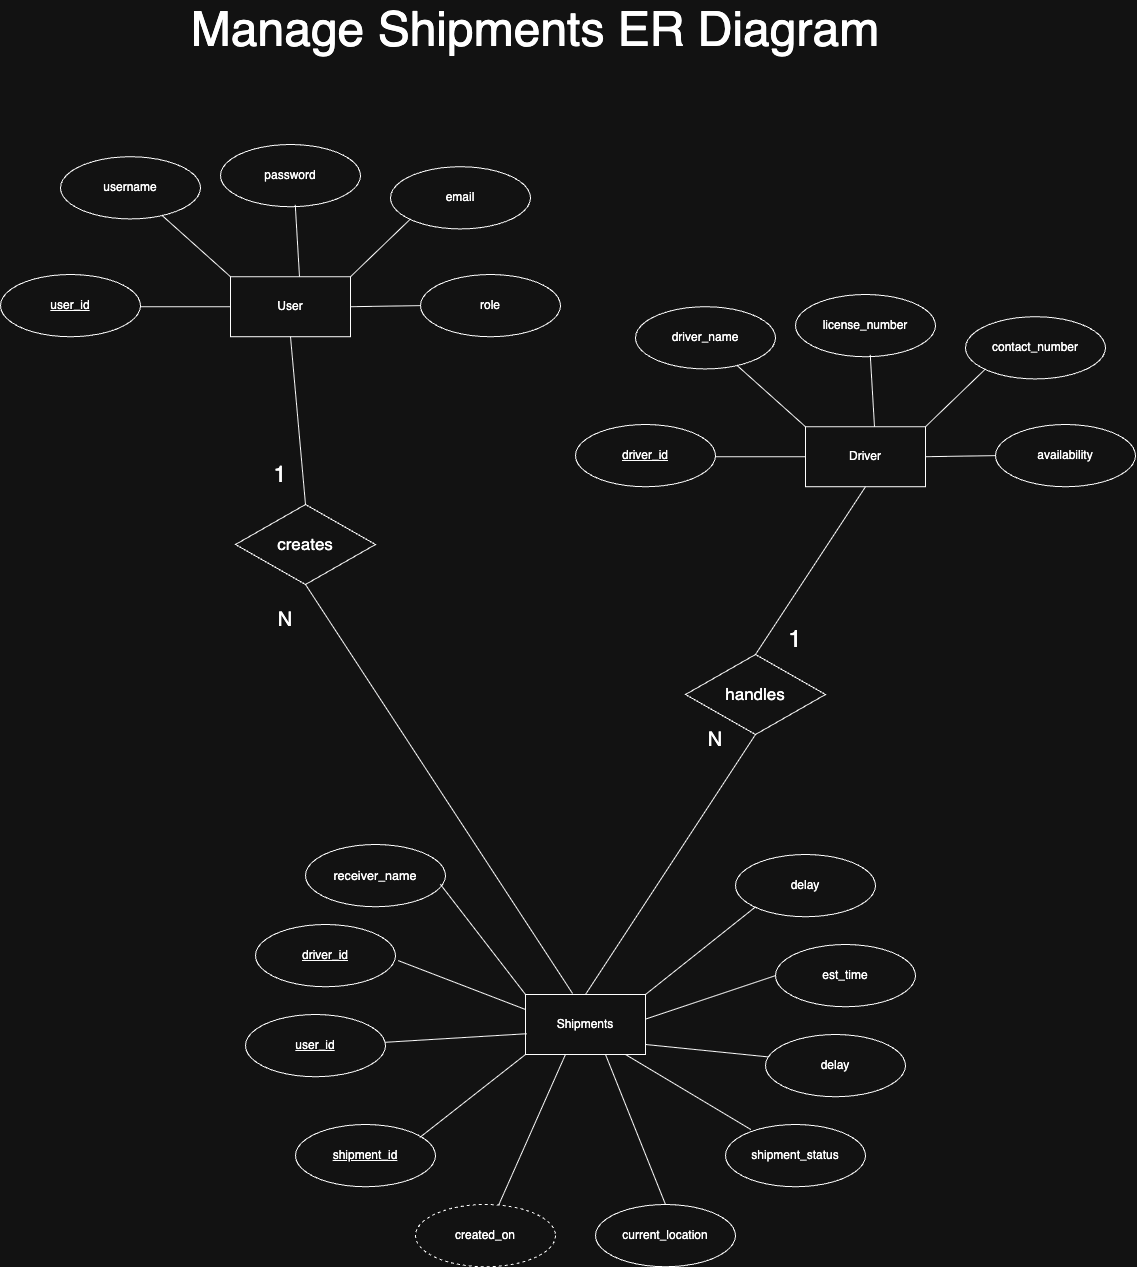

The diagram above was exported from draw.io. Its source (the exported page's mxGraphModel, read from the mxfile embedded in the PNG):
<mxGraphModel dx="2545" dy="1503" grid="1" gridSize="10" guides="1" tooltips="1" connect="1" arrows="1" fold="1" page="1" pageScale="1" pageWidth="850" pageHeight="1100" math="0" shadow="0">
  <root>
    <mxCell id="0" />
    <mxCell id="1" parent="0" />
    <mxCell id="IIntnXBvIjWNIjDfTGYH-1" value="User" style="rounded=0;whiteSpace=wrap;html=1;" vertex="1" parent="1">
      <mxGeometry x="375" y="352.22" width="120" height="60" as="geometry" />
    </mxCell>
    <mxCell id="IIntnXBvIjWNIjDfTGYH-2" value="&lt;u&gt;user_id&lt;/u&gt;" style="ellipse;whiteSpace=wrap;html=1;" vertex="1" parent="1">
      <mxGeometry x="145" y="350" width="140" height="62.22" as="geometry" />
    </mxCell>
    <mxCell id="IIntnXBvIjWNIjDfTGYH-4" value="username" style="ellipse;whiteSpace=wrap;html=1;" vertex="1" parent="1">
      <mxGeometry x="205" y="232.22" width="140" height="62.22" as="geometry" />
    </mxCell>
    <mxCell id="IIntnXBvIjWNIjDfTGYH-5" value="password" style="ellipse;whiteSpace=wrap;html=1;" vertex="1" parent="1">
      <mxGeometry x="365" y="220" width="140" height="62.22" as="geometry" />
    </mxCell>
    <mxCell id="IIntnXBvIjWNIjDfTGYH-6" value="email" style="ellipse;whiteSpace=wrap;html=1;" vertex="1" parent="1">
      <mxGeometry x="535" y="242.22" width="140" height="62.22" as="geometry" />
    </mxCell>
    <mxCell id="IIntnXBvIjWNIjDfTGYH-7" value="role" style="ellipse;whiteSpace=wrap;html=1;" vertex="1" parent="1">
      <mxGeometry x="565" y="350" width="140" height="62.22" as="geometry" />
    </mxCell>
    <mxCell id="IIntnXBvIjWNIjDfTGYH-8" value="" style="endArrow=none;html=1;rounded=0;entryX=0;entryY=0.5;entryDx=0;entryDy=0;" edge="1" parent="1" target="IIntnXBvIjWNIjDfTGYH-1">
      <mxGeometry width="50" height="50" relative="1" as="geometry">
        <mxPoint x="285" y="382.22" as="sourcePoint" />
        <mxPoint x="335" y="332.22" as="targetPoint" />
      </mxGeometry>
    </mxCell>
    <mxCell id="IIntnXBvIjWNIjDfTGYH-10" value="" style="endArrow=none;html=1;rounded=0;entryX=0;entryY=0;entryDx=0;entryDy=0;" edge="1" parent="1" source="IIntnXBvIjWNIjDfTGYH-4" target="IIntnXBvIjWNIjDfTGYH-1">
      <mxGeometry width="50" height="50" relative="1" as="geometry">
        <mxPoint x="405" y="412.22" as="sourcePoint" />
        <mxPoint x="455" y="362.22" as="targetPoint" />
        <Array as="points">
          <mxPoint x="375" y="352.22" />
        </Array>
      </mxGeometry>
    </mxCell>
    <mxCell id="IIntnXBvIjWNIjDfTGYH-11" value="" style="endArrow=none;html=1;rounded=0;entryX=0;entryY=0;entryDx=0;entryDy=0;exitX=0.534;exitY=0.971;exitDx=0;exitDy=0;exitPerimeter=0;" edge="1" parent="1" source="IIntnXBvIjWNIjDfTGYH-5">
      <mxGeometry width="50" height="50" relative="1" as="geometry">
        <mxPoint x="375" y="291.22" as="sourcePoint" />
        <mxPoint x="444" y="352.22" as="targetPoint" />
        <Array as="points">
          <mxPoint x="444" y="352.22" />
        </Array>
      </mxGeometry>
    </mxCell>
    <mxCell id="IIntnXBvIjWNIjDfTGYH-12" value="" style="endArrow=none;html=1;rounded=0;exitX=1;exitY=0;exitDx=0;exitDy=0;" edge="1" parent="1" source="IIntnXBvIjWNIjDfTGYH-1">
      <mxGeometry width="50" height="50" relative="1" as="geometry">
        <mxPoint x="505" y="344.44" as="sourcePoint" />
        <mxPoint x="555" y="294.44" as="targetPoint" />
      </mxGeometry>
    </mxCell>
    <mxCell id="IIntnXBvIjWNIjDfTGYH-13" value="" style="endArrow=none;html=1;rounded=0;entryX=0;entryY=0.5;entryDx=0;entryDy=0;" edge="1" parent="1" target="IIntnXBvIjWNIjDfTGYH-7">
      <mxGeometry width="50" height="50" relative="1" as="geometry">
        <mxPoint x="495" y="382.22" as="sourcePoint" />
        <mxPoint x="545" y="332.22" as="targetPoint" />
      </mxGeometry>
    </mxCell>
    <mxCell id="IIntnXBvIjWNIjDfTGYH-14" value="Driver" style="rounded=0;whiteSpace=wrap;html=1;" vertex="1" parent="1">
      <mxGeometry x="950" y="502.22" width="120" height="60" as="geometry" />
    </mxCell>
    <mxCell id="IIntnXBvIjWNIjDfTGYH-15" value="&lt;u&gt;driver_id&lt;/u&gt;" style="ellipse;whiteSpace=wrap;html=1;" vertex="1" parent="1">
      <mxGeometry x="720" y="500" width="140" height="62.22" as="geometry" />
    </mxCell>
    <mxCell id="IIntnXBvIjWNIjDfTGYH-16" value="driver_name" style="ellipse;whiteSpace=wrap;html=1;" vertex="1" parent="1">
      <mxGeometry x="780" y="382.22" width="140" height="62.22" as="geometry" />
    </mxCell>
    <mxCell id="IIntnXBvIjWNIjDfTGYH-17" value="license_number" style="ellipse;whiteSpace=wrap;html=1;" vertex="1" parent="1">
      <mxGeometry x="940" y="370" width="140" height="62.22" as="geometry" />
    </mxCell>
    <mxCell id="IIntnXBvIjWNIjDfTGYH-18" value="contact_number" style="ellipse;whiteSpace=wrap;html=1;" vertex="1" parent="1">
      <mxGeometry x="1110" y="392.22" width="140" height="62.22" as="geometry" />
    </mxCell>
    <mxCell id="IIntnXBvIjWNIjDfTGYH-19" value="availability" style="ellipse;whiteSpace=wrap;html=1;" vertex="1" parent="1">
      <mxGeometry x="1140" y="500" width="140" height="62.22" as="geometry" />
    </mxCell>
    <mxCell id="IIntnXBvIjWNIjDfTGYH-20" value="" style="endArrow=none;html=1;rounded=0;entryX=0;entryY=0.5;entryDx=0;entryDy=0;" edge="1" parent="1" target="IIntnXBvIjWNIjDfTGYH-14">
      <mxGeometry width="50" height="50" relative="1" as="geometry">
        <mxPoint x="860" y="532.22" as="sourcePoint" />
        <mxPoint x="910" y="482.22" as="targetPoint" />
      </mxGeometry>
    </mxCell>
    <mxCell id="IIntnXBvIjWNIjDfTGYH-21" value="" style="endArrow=none;html=1;rounded=0;entryX=0;entryY=0;entryDx=0;entryDy=0;" edge="1" parent="1" source="IIntnXBvIjWNIjDfTGYH-16" target="IIntnXBvIjWNIjDfTGYH-14">
      <mxGeometry width="50" height="50" relative="1" as="geometry">
        <mxPoint x="980" y="562.22" as="sourcePoint" />
        <mxPoint x="1030" y="512.22" as="targetPoint" />
        <Array as="points">
          <mxPoint x="950" y="502.22" />
        </Array>
      </mxGeometry>
    </mxCell>
    <mxCell id="IIntnXBvIjWNIjDfTGYH-22" value="" style="endArrow=none;html=1;rounded=0;entryX=0;entryY=0;entryDx=0;entryDy=0;exitX=0.534;exitY=0.971;exitDx=0;exitDy=0;exitPerimeter=0;" edge="1" parent="1" source="IIntnXBvIjWNIjDfTGYH-17">
      <mxGeometry width="50" height="50" relative="1" as="geometry">
        <mxPoint x="950" y="441.22" as="sourcePoint" />
        <mxPoint x="1019" y="502.22" as="targetPoint" />
        <Array as="points">
          <mxPoint x="1019" y="502.22" />
        </Array>
      </mxGeometry>
    </mxCell>
    <mxCell id="IIntnXBvIjWNIjDfTGYH-23" value="" style="endArrow=none;html=1;rounded=0;exitX=1;exitY=0;exitDx=0;exitDy=0;" edge="1" parent="1" source="IIntnXBvIjWNIjDfTGYH-14">
      <mxGeometry width="50" height="50" relative="1" as="geometry">
        <mxPoint x="1080" y="494.44000000000005" as="sourcePoint" />
        <mxPoint x="1130" y="444.44000000000005" as="targetPoint" />
      </mxGeometry>
    </mxCell>
    <mxCell id="IIntnXBvIjWNIjDfTGYH-24" value="" style="endArrow=none;html=1;rounded=0;entryX=0;entryY=0.5;entryDx=0;entryDy=0;" edge="1" parent="1" target="IIntnXBvIjWNIjDfTGYH-19">
      <mxGeometry width="50" height="50" relative="1" as="geometry">
        <mxPoint x="1070" y="532.22" as="sourcePoint" />
        <mxPoint x="1120" y="482.22" as="targetPoint" />
      </mxGeometry>
    </mxCell>
    <mxCell id="IIntnXBvIjWNIjDfTGYH-25" value="Shipments" style="rounded=0;whiteSpace=wrap;html=1;" vertex="1" parent="1">
      <mxGeometry x="670" y="1070" width="120" height="60" as="geometry" />
    </mxCell>
    <mxCell id="IIntnXBvIjWNIjDfTGYH-26" value="&lt;u&gt;driver_id&lt;/u&gt;" style="ellipse;whiteSpace=wrap;html=1;" vertex="1" parent="1">
      <mxGeometry x="400" y="1000" width="140" height="62.22" as="geometry" />
    </mxCell>
    <mxCell id="IIntnXBvIjWNIjDfTGYH-27" value="&lt;u&gt;user_id&lt;/u&gt;" style="ellipse;whiteSpace=wrap;html=1;" vertex="1" parent="1">
      <mxGeometry x="390" y="1090" width="140" height="62.22" as="geometry" />
    </mxCell>
    <mxCell id="IIntnXBvIjWNIjDfTGYH-28" value="&lt;u&gt;shipment_id&lt;/u&gt;" style="ellipse;whiteSpace=wrap;html=1;" vertex="1" parent="1">
      <mxGeometry x="440" y="1200" width="140" height="62.22" as="geometry" />
    </mxCell>
    <mxCell id="IIntnXBvIjWNIjDfTGYH-29" value="&lt;pre style=&quot;overflow: auto; padding: 9.144px 13.716px; text-wrap-mode: wrap; word-break: break-all; font-size: 12.573px; text-align: start; margin: 0px !important;&quot;&gt;&lt;font face=&quot;Helvetica&quot;&gt;receiver_name&lt;/font&gt;&lt;/pre&gt;" style="ellipse;whiteSpace=wrap;html=1;" vertex="1" parent="1">
      <mxGeometry x="450" y="920" width="140" height="62.22" as="geometry" />
    </mxCell>
    <mxCell id="IIntnXBvIjWNIjDfTGYH-30" value="current_location" style="ellipse;whiteSpace=wrap;html=1;" vertex="1" parent="1">
      <mxGeometry x="740" y="1280" width="140" height="62.22" as="geometry" />
    </mxCell>
    <mxCell id="IIntnXBvIjWNIjDfTGYH-31" value="shipment_status" style="ellipse;whiteSpace=wrap;html=1;" vertex="1" parent="1">
      <mxGeometry x="870" y="1200" width="140" height="62.22" as="geometry" />
    </mxCell>
    <mxCell id="IIntnXBvIjWNIjDfTGYH-32" value="est_time" style="ellipse;whiteSpace=wrap;html=1;" vertex="1" parent="1">
      <mxGeometry x="920" y="1020" width="140" height="62.22" as="geometry" />
    </mxCell>
    <mxCell id="IIntnXBvIjWNIjDfTGYH-33" value="delay" style="ellipse;whiteSpace=wrap;html=1;" vertex="1" parent="1">
      <mxGeometry x="910" y="1110" width="140" height="62.22" as="geometry" />
    </mxCell>
    <mxCell id="IIntnXBvIjWNIjDfTGYH-34" value="delay" style="ellipse;whiteSpace=wrap;html=1;" vertex="1" parent="1">
      <mxGeometry x="880" y="930" width="140" height="62.22" as="geometry" />
    </mxCell>
    <mxCell id="IIntnXBvIjWNIjDfTGYH-35" value="created_on" style="ellipse;whiteSpace=wrap;html=1;dashed=1;" vertex="1" parent="1">
      <mxGeometry x="560" y="1280" width="140" height="62.22" as="geometry" />
    </mxCell>
    <mxCell id="IIntnXBvIjWNIjDfTGYH-37" value="" style="endArrow=none;html=1;rounded=0;entryX=0;entryY=1;entryDx=0;entryDy=0;" edge="1" parent="1" target="IIntnXBvIjWNIjDfTGYH-34">
      <mxGeometry width="50" height="50" relative="1" as="geometry">
        <mxPoint x="790" y="1070" as="sourcePoint" />
        <mxPoint x="840" y="1020" as="targetPoint" />
      </mxGeometry>
    </mxCell>
    <mxCell id="IIntnXBvIjWNIjDfTGYH-38" value="" style="endArrow=none;html=1;rounded=0;entryX=0;entryY=0.5;entryDx=0;entryDy=0;" edge="1" parent="1" target="IIntnXBvIjWNIjDfTGYH-32">
      <mxGeometry width="50" height="50" relative="1" as="geometry">
        <mxPoint x="790" y="1094.6100000000001" as="sourcePoint" />
        <mxPoint x="901" y="1007.6100000000001" as="targetPoint" />
      </mxGeometry>
    </mxCell>
    <mxCell id="IIntnXBvIjWNIjDfTGYH-39" value="" style="endArrow=none;html=1;rounded=0;entryX=0.019;entryY=0.36;entryDx=0;entryDy=0;entryPerimeter=0;exitX=1;exitY=0.833;exitDx=0;exitDy=0;exitPerimeter=0;" edge="1" parent="1" source="IIntnXBvIjWNIjDfTGYH-25" target="IIntnXBvIjWNIjDfTGYH-33">
      <mxGeometry width="50" height="50" relative="1" as="geometry">
        <mxPoint x="790" y="1153.6100000000001" as="sourcePoint" />
        <mxPoint x="920" y="1110" as="targetPoint" />
      </mxGeometry>
    </mxCell>
    <mxCell id="IIntnXBvIjWNIjDfTGYH-40" value="" style="endArrow=none;html=1;rounded=0;entryX=0.181;entryY=0.081;entryDx=0;entryDy=0;entryPerimeter=0;" edge="1" parent="1" target="IIntnXBvIjWNIjDfTGYH-31">
      <mxGeometry width="50" height="50" relative="1" as="geometry">
        <mxPoint x="770" y="1130" as="sourcePoint" />
        <mxPoint x="900" y="1160" as="targetPoint" />
      </mxGeometry>
    </mxCell>
    <mxCell id="IIntnXBvIjWNIjDfTGYH-41" value="" style="endArrow=none;html=1;rounded=0;entryX=0.5;entryY=0;entryDx=0;entryDy=0;" edge="1" parent="1" target="IIntnXBvIjWNIjDfTGYH-30">
      <mxGeometry width="50" height="50" relative="1" as="geometry">
        <mxPoint x="750" y="1130" as="sourcePoint" />
        <mxPoint x="890" y="1190" as="targetPoint" />
      </mxGeometry>
    </mxCell>
    <mxCell id="IIntnXBvIjWNIjDfTGYH-42" value="" style="endArrow=none;html=1;rounded=0;entryX=0.333;entryY=1;entryDx=0;entryDy=0;entryPerimeter=0;" edge="1" parent="1" source="IIntnXBvIjWNIjDfTGYH-35" target="IIntnXBvIjWNIjDfTGYH-25">
      <mxGeometry width="50" height="50" relative="1" as="geometry">
        <mxPoint x="690" y="1273.6100000000001" as="sourcePoint" />
        <mxPoint x="820" y="1230" as="targetPoint" />
      </mxGeometry>
    </mxCell>
    <mxCell id="IIntnXBvIjWNIjDfTGYH-43" value="" style="endArrow=none;html=1;rounded=0;exitX=0.888;exitY=0.208;exitDx=0;exitDy=0;exitPerimeter=0;" edge="1" parent="1" source="IIntnXBvIjWNIjDfTGYH-28">
      <mxGeometry width="50" height="50" relative="1" as="geometry">
        <mxPoint x="600" y="1193.6100000000001" as="sourcePoint" />
        <mxPoint x="670" y="1130" as="targetPoint" />
      </mxGeometry>
    </mxCell>
    <mxCell id="IIntnXBvIjWNIjDfTGYH-44" value="" style="endArrow=none;html=1;rounded=0;entryX=0.009;entryY=0.654;entryDx=0;entryDy=0;entryPerimeter=0;" edge="1" parent="1" source="IIntnXBvIjWNIjDfTGYH-27" target="IIntnXBvIjWNIjDfTGYH-25">
      <mxGeometry width="50" height="50" relative="1" as="geometry">
        <mxPoint x="570" y="1163.6100000000001" as="sourcePoint" />
        <mxPoint x="700" y="1120" as="targetPoint" />
      </mxGeometry>
    </mxCell>
    <mxCell id="IIntnXBvIjWNIjDfTGYH-45" value="" style="endArrow=none;html=1;rounded=0;entryX=0;entryY=0.25;entryDx=0;entryDy=0;exitX=1.019;exitY=0.58;exitDx=0;exitDy=0;exitPerimeter=0;" edge="1" parent="1" source="IIntnXBvIjWNIjDfTGYH-26" target="IIntnXBvIjWNIjDfTGYH-25">
      <mxGeometry width="50" height="50" relative="1" as="geometry">
        <mxPoint x="630" y="1073.6100000000001" as="sourcePoint" />
        <mxPoint x="760" y="1030" as="targetPoint" />
      </mxGeometry>
    </mxCell>
    <mxCell id="IIntnXBvIjWNIjDfTGYH-46" value="" style="endArrow=none;html=1;rounded=0;entryX=0;entryY=0;entryDx=0;entryDy=0;exitX=0.963;exitY=0.639;exitDx=0;exitDy=0;exitPerimeter=0;" edge="1" parent="1" source="IIntnXBvIjWNIjDfTGYH-29" target="IIntnXBvIjWNIjDfTGYH-25">
      <mxGeometry width="50" height="50" relative="1" as="geometry">
        <mxPoint x="650" y="1013.6100000000001" as="sourcePoint" />
        <mxPoint x="780" y="970" as="targetPoint" />
      </mxGeometry>
    </mxCell>
    <mxCell id="IIntnXBvIjWNIjDfTGYH-47" value="&lt;font style=&quot;font-size: 17px;&quot;&gt;creates&lt;/font&gt;" style="rhombus;whiteSpace=wrap;html=1;" vertex="1" parent="1">
      <mxGeometry x="380" y="580" width="140" height="80" as="geometry" />
    </mxCell>
    <mxCell id="IIntnXBvIjWNIjDfTGYH-48" value="&lt;span style=&quot;font-size: 17px;&quot;&gt;handles&lt;/span&gt;" style="rhombus;whiteSpace=wrap;html=1;" vertex="1" parent="1">
      <mxGeometry x="830" y="730" width="140" height="80" as="geometry" />
    </mxCell>
    <mxCell id="IIntnXBvIjWNIjDfTGYH-51" value="" style="endArrow=none;html=1;rounded=0;exitX=0.392;exitY=-0.017;exitDx=0;exitDy=0;exitPerimeter=0;entryX=0.5;entryY=1;entryDx=0;entryDy=0;" edge="1" parent="1" source="IIntnXBvIjWNIjDfTGYH-25" target="IIntnXBvIjWNIjDfTGYH-47">
      <mxGeometry width="50" height="50" relative="1" as="geometry">
        <mxPoint x="560" y="850" as="sourcePoint" />
        <mxPoint x="610" y="800" as="targetPoint" />
      </mxGeometry>
    </mxCell>
    <mxCell id="IIntnXBvIjWNIjDfTGYH-52" value="" style="endArrow=none;html=1;rounded=0;entryX=0.5;entryY=1;entryDx=0;entryDy=0;exitX=0.5;exitY=0;exitDx=0;exitDy=0;" edge="1" parent="1" source="IIntnXBvIjWNIjDfTGYH-47" target="IIntnXBvIjWNIjDfTGYH-1">
      <mxGeometry width="50" height="50" relative="1" as="geometry">
        <mxPoint x="560" y="760" as="sourcePoint" />
        <mxPoint x="610" y="710" as="targetPoint" />
      </mxGeometry>
    </mxCell>
    <mxCell id="IIntnXBvIjWNIjDfTGYH-53" value="" style="endArrow=none;html=1;rounded=0;entryX=0.5;entryY=1;entryDx=0;entryDy=0;exitX=0.5;exitY=0;exitDx=0;exitDy=0;" edge="1" parent="1" source="IIntnXBvIjWNIjDfTGYH-25" target="IIntnXBvIjWNIjDfTGYH-48">
      <mxGeometry width="50" height="50" relative="1" as="geometry">
        <mxPoint x="560" y="760" as="sourcePoint" />
        <mxPoint x="610" y="710" as="targetPoint" />
      </mxGeometry>
    </mxCell>
    <mxCell id="IIntnXBvIjWNIjDfTGYH-54" value="" style="endArrow=none;html=1;rounded=0;entryX=0.5;entryY=1;entryDx=0;entryDy=0;exitX=0.5;exitY=0;exitDx=0;exitDy=0;" edge="1" parent="1" source="IIntnXBvIjWNIjDfTGYH-48" target="IIntnXBvIjWNIjDfTGYH-14">
      <mxGeometry width="50" height="50" relative="1" as="geometry">
        <mxPoint x="560" y="760" as="sourcePoint" />
        <mxPoint x="610" y="710" as="targetPoint" />
      </mxGeometry>
    </mxCell>
    <mxCell id="IIntnXBvIjWNIjDfTGYH-55" value="&lt;font style=&quot;font-size: 23px;&quot;&gt;1&lt;/font&gt;" style="text;html=1;align=center;verticalAlign=middle;whiteSpace=wrap;rounded=0;" vertex="1" parent="1">
      <mxGeometry x="395" y="535" width="60" height="30" as="geometry" />
    </mxCell>
    <mxCell id="IIntnXBvIjWNIjDfTGYH-56" value="&lt;font style=&quot;font-size: 20px;&quot;&gt;N&lt;/font&gt;" style="text;html=1;align=center;verticalAlign=middle;whiteSpace=wrap;rounded=0;" vertex="1" parent="1">
      <mxGeometry x="400" y="680" width="60" height="30" as="geometry" />
    </mxCell>
    <mxCell id="IIntnXBvIjWNIjDfTGYH-57" value="&lt;font style=&quot;font-size: 24px;&quot;&gt;1&lt;/font&gt;" style="text;html=1;align=center;verticalAlign=middle;whiteSpace=wrap;rounded=0;" vertex="1" parent="1">
      <mxGeometry x="910" y="700" width="60" height="30" as="geometry" />
    </mxCell>
    <mxCell id="IIntnXBvIjWNIjDfTGYH-58" value="&lt;font style=&quot;font-size: 20px;&quot;&gt;N&lt;/font&gt;" style="text;html=1;align=center;verticalAlign=middle;whiteSpace=wrap;rounded=0;" vertex="1" parent="1">
      <mxGeometry x="830" y="800" width="60" height="30" as="geometry" />
    </mxCell>
    <mxCell id="IIntnXBvIjWNIjDfTGYH-60" value="&lt;font style=&quot;font-size: 48px;&quot;&gt;Manage Shipments ER Diagram&lt;/font&gt;" style="text;html=1;align=center;verticalAlign=middle;whiteSpace=wrap;rounded=0;" vertex="1" parent="1">
      <mxGeometry x="260" y="90" width="840" height="30" as="geometry" />
    </mxCell>
  </root>
</mxGraphModel>